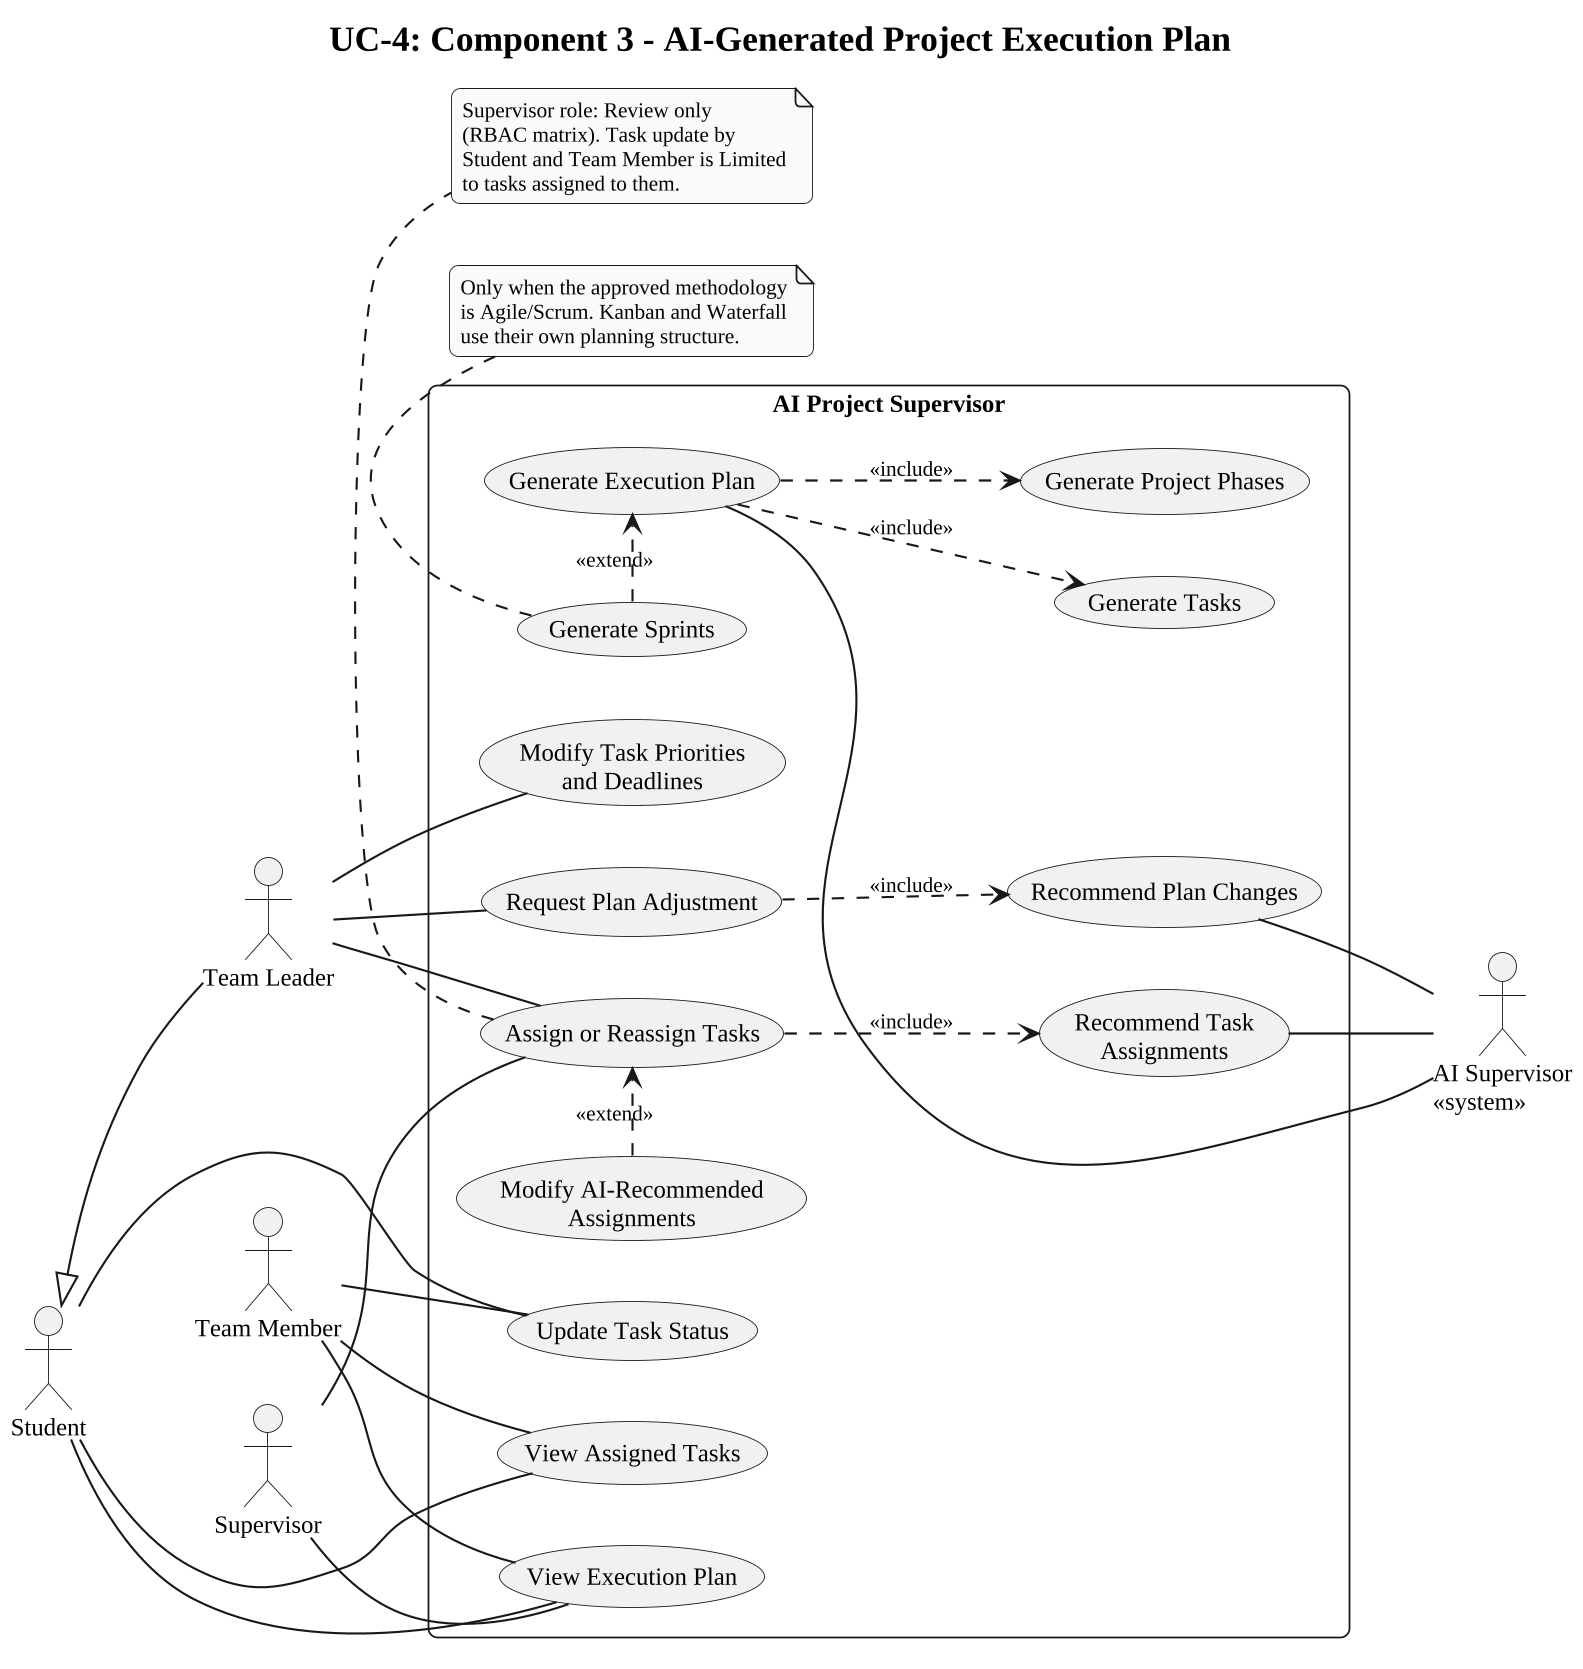

The diagram above was rendered by PlantUML. Its source (embedded in the PNG):
@startuml
!include style.iuml
title UC-4: Component 3 - AI-Generated Project Execution Plan
left to right direction

actor "Student" as S
actor "Team Leader" as TL
actor "Team Member" as TM
actor "Supervisor" as SV
actor "AI Supervisor\n<<system>>" as AI

S <|-- TL

rectangle "AI Project Supervisor" {
  usecase "Generate Execution Plan" as U40
  usecase "Generate Project Phases" as U41
  usecase "Generate Sprints" as U42
  usecase "Generate Tasks" as U43
  usecase "Recommend Task\nAssignments" as U44
  usecase "View Execution Plan" as U45
  usecase "Assign or Reassign Tasks" as U46
  usecase "Modify AI-Recommended\nAssignments" as U47
  usecase "Modify Task Priorities\nand Deadlines" as U48
  usecase "Request Plan Adjustment" as U49
  usecase "Recommend Plan Changes" as U50
  usecase "View Assigned Tasks" as U51
  usecase "Update Task Status" as U52
}

U40 -- AI
U44 -- AI
U50 -- AI
TL -- U46
TL -- U48
TL -- U49
S -- U45
S -- U51
S -- U52
TM -- U45
TM -- U51
TM -- U52
SV -- U45
SV -- U46

U40 ..> U41 : <<include>>
U40 ..> U43 : <<include>>
U42 .> U40 : <<extend>>
U47 .> U46 : <<extend>>
U46 ..> U44 : <<include>>
U49 ..> U50 : <<include>>

note bottom of U42
  Only when the approved methodology
  is Agile/Scrum. Kanban and Waterfall
  use their own planning structure.
end note

note bottom of U46
  Supervisor role: Review only
  (RBAC matrix). Task update by
  Student and Team Member is Limited
  to tasks assigned to them.
end note
@enduml